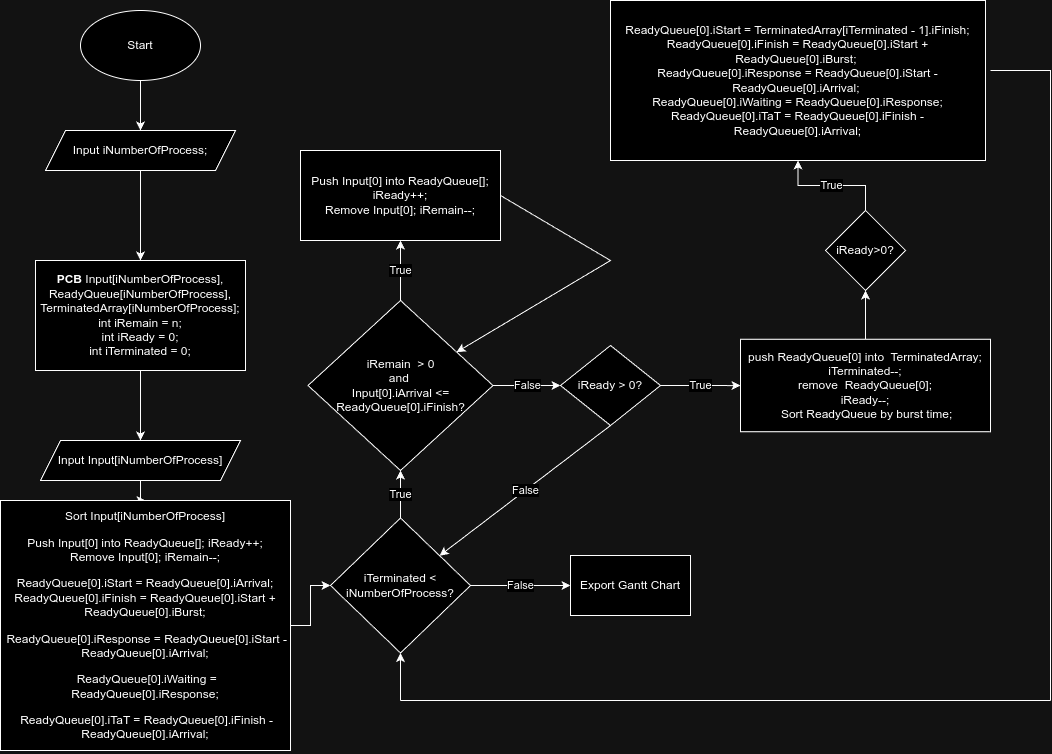

The diagram above was exported from draw.io. Its source (the exported page's mxGraphModel, read from the mxfile embedded in the PNG):
<mxGraphModel dx="1434" dy="770" grid="1" gridSize="10" guides="1" tooltips="1" connect="1" arrows="1" fold="1" page="1" pageScale="1" pageWidth="850" pageHeight="1100" math="0" shadow="0">
  <root>
    <mxCell id="0" />
    <mxCell id="1" parent="0" />
    <mxCell id="VRlIYIqPdMsqVN38_sTs-3" value="" style="edgeStyle=orthogonalEdgeStyle;rounded=0;orthogonalLoop=1;jettySize=auto;html=1;" parent="1" source="VRlIYIqPdMsqVN38_sTs-1" target="VRlIYIqPdMsqVN38_sTs-2" edge="1">
      <mxGeometry relative="1" as="geometry" />
    </mxCell>
    <mxCell id="VRlIYIqPdMsqVN38_sTs-1" value="Start" style="ellipse;whiteSpace=wrap;html=1;" parent="1" vertex="1">
      <mxGeometry x="110" y="60" width="120" height="70" as="geometry" />
    </mxCell>
    <mxCell id="VRlIYIqPdMsqVN38_sTs-5" value="" style="edgeStyle=orthogonalEdgeStyle;rounded=0;orthogonalLoop=1;jettySize=auto;html=1;" parent="1" source="VRlIYIqPdMsqVN38_sTs-2" target="VRlIYIqPdMsqVN38_sTs-4" edge="1">
      <mxGeometry relative="1" as="geometry" />
    </mxCell>
    <mxCell id="VRlIYIqPdMsqVN38_sTs-2" value="&lt;p&gt;Input iNumberOfProcess;&lt;/p&gt;&lt;p&gt;&lt;/p&gt;" style="shape=parallelogram;perimeter=parallelogramPerimeter;whiteSpace=wrap;html=1;fixedSize=1;" parent="1" vertex="1">
      <mxGeometry x="75" y="180" width="190" height="40" as="geometry" />
    </mxCell>
    <mxCell id="VRlIYIqPdMsqVN38_sTs-7" value="" style="edgeStyle=orthogonalEdgeStyle;rounded=0;orthogonalLoop=1;jettySize=auto;html=1;" parent="1" source="VRlIYIqPdMsqVN38_sTs-4" target="VRlIYIqPdMsqVN38_sTs-6" edge="1">
      <mxGeometry relative="1" as="geometry" />
    </mxCell>
    <mxCell id="VRlIYIqPdMsqVN38_sTs-4" value="&lt;strong&gt;PCB&lt;/strong&gt; Input[iNumberOfProcess],&lt;br&gt;ReadyQueue[iNumberOfProcess],&lt;br&gt;TerminatedArray[iNumberOfProcess];&lt;br&gt;int iRemain = n;&lt;br&gt;int iReady = 0;&lt;br&gt;int iTerminated = 0;" style="whiteSpace=wrap;html=1;" parent="1" vertex="1">
      <mxGeometry x="65" y="310" width="210" height="110" as="geometry" />
    </mxCell>
    <mxCell id="VRlIYIqPdMsqVN38_sTs-9" value="" style="edgeStyle=orthogonalEdgeStyle;rounded=0;orthogonalLoop=1;jettySize=auto;html=1;" parent="1" source="VRlIYIqPdMsqVN38_sTs-6" target="VRlIYIqPdMsqVN38_sTs-8" edge="1">
      <mxGeometry relative="1" as="geometry" />
    </mxCell>
    <mxCell id="VRlIYIqPdMsqVN38_sTs-6" value="&lt;p&gt;Input Input[iNumberOfProcess]&lt;/p&gt;&lt;p&gt;&lt;/p&gt;" style="shape=parallelogram;perimeter=parallelogramPerimeter;whiteSpace=wrap;html=1;fixedSize=1;" parent="1" vertex="1">
      <mxGeometry x="70" y="490" width="200" height="40" as="geometry" />
    </mxCell>
    <mxCell id="VRlIYIqPdMsqVN38_sTs-11" value="" style="edgeStyle=orthogonalEdgeStyle;rounded=0;orthogonalLoop=1;jettySize=auto;html=1;" parent="1" source="VRlIYIqPdMsqVN38_sTs-8" target="VRlIYIqPdMsqVN38_sTs-10" edge="1">
      <mxGeometry relative="1" as="geometry" />
    </mxCell>
    <mxCell id="VRlIYIqPdMsqVN38_sTs-8" value="&lt;p&gt;Sort Input[iNumberOfProcess]&lt;/p&gt;&lt;p&gt;Push Input[0] into ReadyQueue[]; iReady++;&lt;br&gt;Remove Input[0]; iRemain--;&lt;/p&gt;&lt;p&gt;ReadyQueue[0].iStart = ReadyQueue[0].iArrival; ReadyQueue[0].iFinish = ReadyQueue[0].iStart + ReadyQueue[0].iBurst;&lt;/p&gt;&lt;p&gt;&amp;nbsp;ReadyQueue[0].iResponse = ReadyQueue[0].iStart - ReadyQueue[0].iArrival;&lt;/p&gt;&lt;p&gt;&amp;nbsp;ReadyQueue[0].iWaiting = ReadyQueue[0].iResponse;&lt;/p&gt;&lt;p&gt;&amp;nbsp;ReadyQueue[0].iTaT = ReadyQueue[0].iFinish - ReadyQueue[0].iArrival;&lt;/p&gt;" style="whiteSpace=wrap;html=1;" parent="1" vertex="1">
      <mxGeometry x="30" y="550" width="290" height="250" as="geometry" />
    </mxCell>
    <mxCell id="VRlIYIqPdMsqVN38_sTs-16" value="False" style="edgeStyle=orthogonalEdgeStyle;rounded=0;orthogonalLoop=1;jettySize=auto;html=1;" parent="1" source="VRlIYIqPdMsqVN38_sTs-10" target="VRlIYIqPdMsqVN38_sTs-15" edge="1">
      <mxGeometry relative="1" as="geometry" />
    </mxCell>
    <mxCell id="VRlIYIqPdMsqVN38_sTs-18" value="True" style="edgeStyle=orthogonalEdgeStyle;rounded=0;orthogonalLoop=1;jettySize=auto;html=1;" parent="1" source="VRlIYIqPdMsqVN38_sTs-10" target="VRlIYIqPdMsqVN38_sTs-17" edge="1">
      <mxGeometry relative="1" as="geometry" />
    </mxCell>
    <mxCell id="VRlIYIqPdMsqVN38_sTs-10" value="iTerminated &amp;lt; iNumberOfProcess?" style="rhombus;whiteSpace=wrap;html=1;" parent="1" vertex="1">
      <mxGeometry x="360" y="567.5" width="140" height="135" as="geometry" />
    </mxCell>
    <mxCell id="VRlIYIqPdMsqVN38_sTs-15" value="Export Gantt Chart" style="whiteSpace=wrap;html=1;" parent="1" vertex="1">
      <mxGeometry x="600" y="605" width="120" height="60" as="geometry" />
    </mxCell>
    <mxCell id="VRlIYIqPdMsqVN38_sTs-20" value="True" style="edgeStyle=orthogonalEdgeStyle;rounded=0;orthogonalLoop=1;jettySize=auto;html=1;" parent="1" source="VRlIYIqPdMsqVN38_sTs-17" target="VRlIYIqPdMsqVN38_sTs-19" edge="1">
      <mxGeometry relative="1" as="geometry" />
    </mxCell>
    <mxCell id="VRlIYIqPdMsqVN38_sTs-24" value="False" style="edgeStyle=orthogonalEdgeStyle;rounded=0;orthogonalLoop=1;jettySize=auto;html=1;" parent="1" source="VRlIYIqPdMsqVN38_sTs-17" target="VRlIYIqPdMsqVN38_sTs-23" edge="1">
      <mxGeometry relative="1" as="geometry" />
    </mxCell>
    <mxCell id="VRlIYIqPdMsqVN38_sTs-17" value="iRemain&amp;nbsp; &amp;gt; 0&lt;div&gt;and&amp;nbsp;&lt;/div&gt;&lt;div&gt;Input[0].iArrival &amp;lt;= ReadyQueue[0].iFinish?&lt;/div&gt;" style="rhombus;whiteSpace=wrap;html=1;" parent="1" vertex="1">
      <mxGeometry x="337.5" y="350" width="185" height="170" as="geometry" />
    </mxCell>
    <mxCell id="VRlIYIqPdMsqVN38_sTs-19" value="Push Input[0] into ReadyQueue[]; iReady++;&lt;br&gt;Remove Input[0]; iRemain--;" style="whiteSpace=wrap;html=1;" parent="1" vertex="1">
      <mxGeometry x="330" y="200" width="200" height="90" as="geometry" />
    </mxCell>
    <mxCell id="VRlIYIqPdMsqVN38_sTs-35" value="True" style="edgeStyle=orthogonalEdgeStyle;rounded=0;orthogonalLoop=1;jettySize=auto;html=1;" parent="1" source="VRlIYIqPdMsqVN38_sTs-23" target="VRlIYIqPdMsqVN38_sTs-34" edge="1">
      <mxGeometry relative="1" as="geometry" />
    </mxCell>
    <mxCell id="VRlIYIqPdMsqVN38_sTs-23" value="iReady &amp;gt; 0?" style="rhombus;whiteSpace=wrap;html=1;" parent="1" vertex="1">
      <mxGeometry x="590" y="395" width="100" height="80" as="geometry" />
    </mxCell>
    <mxCell id="VRlIYIqPdMsqVN38_sTs-33" value="" style="endArrow=classic;html=1;rounded=0;exitX=1;exitY=0.5;exitDx=0;exitDy=0;" parent="1" source="VRlIYIqPdMsqVN38_sTs-19" target="VRlIYIqPdMsqVN38_sTs-17" edge="1">
      <mxGeometry width="50" height="50" relative="1" as="geometry">
        <mxPoint x="380" y="400" as="sourcePoint" />
        <mxPoint x="430" y="350" as="targetPoint" />
        <Array as="points">
          <mxPoint x="640" y="310" />
        </Array>
      </mxGeometry>
    </mxCell>
    <mxCell id="VRlIYIqPdMsqVN38_sTs-37" value="" style="edgeStyle=orthogonalEdgeStyle;rounded=0;orthogonalLoop=1;jettySize=auto;html=1;" parent="1" source="VRlIYIqPdMsqVN38_sTs-34" target="VRlIYIqPdMsqVN38_sTs-36" edge="1">
      <mxGeometry relative="1" as="geometry" />
    </mxCell>
    <mxCell id="VRlIYIqPdMsqVN38_sTs-34" value="push ReadyQueue[0] into&amp;nbsp;&amp;nbsp;TerminatedArray;&lt;div&gt;iTerminated--;&lt;br&gt;&lt;div&gt;remove&amp;nbsp; ReadyQueue[0];&lt;/div&gt;&lt;div&gt;iReady--;&lt;/div&gt;&lt;div&gt;&amp;nbsp;Sort ReadyQueue by burst time;&lt;/div&gt;&lt;/div&gt;" style="whiteSpace=wrap;html=1;" parent="1" vertex="1">
      <mxGeometry x="770" y="388.75" width="250" height="92.5" as="geometry" />
    </mxCell>
    <mxCell id="VRlIYIqPdMsqVN38_sTs-40" value="True" style="edgeStyle=orthogonalEdgeStyle;rounded=0;orthogonalLoop=1;jettySize=auto;html=1;" parent="1" source="VRlIYIqPdMsqVN38_sTs-36" target="VRlIYIqPdMsqVN38_sTs-39" edge="1">
      <mxGeometry relative="1" as="geometry" />
    </mxCell>
    <mxCell id="VRlIYIqPdMsqVN38_sTs-36" value="iReady&amp;gt;0?" style="rhombus;whiteSpace=wrap;html=1;" parent="1" vertex="1">
      <mxGeometry x="855" y="260" width="80" height="80" as="geometry" />
    </mxCell>
    <mxCell id="VRlIYIqPdMsqVN38_sTs-38" value="False" style="endArrow=classic;html=1;rounded=0;exitX=0.5;exitY=1;exitDx=0;exitDy=0;" parent="1" source="VRlIYIqPdMsqVN38_sTs-23" target="VRlIYIqPdMsqVN38_sTs-10" edge="1">
      <mxGeometry width="50" height="50" relative="1" as="geometry">
        <mxPoint x="540" y="500" as="sourcePoint" />
        <mxPoint x="590" y="450" as="targetPoint" />
      </mxGeometry>
    </mxCell>
    <mxCell id="VRlIYIqPdMsqVN38_sTs-39" value="ReadyQueue[0].iStart = TerminatedArray[iTerminated - 1].iFinish; ReadyQueue[0].iFinish = ReadyQueue[0].iStart + ReadyQueue[0].iBurst;&amp;nbsp;&lt;div&gt;ReadyQueue[0].iResponse = ReadyQueue[0].iStart - ReadyQueue[0].iArrival;&amp;nbsp;&lt;/div&gt;&lt;div&gt;ReadyQueue[0].iWaiting = ReadyQueue[0].iResponse; ReadyQueue[0].iTaT = ReadyQueue[0].iFinish - ReadyQueue[0].iArrival;&lt;/div&gt;" style="whiteSpace=wrap;html=1;" parent="1" vertex="1">
      <mxGeometry x="640" y="50" width="375" height="160" as="geometry" />
    </mxCell>
    <mxCell id="VRlIYIqPdMsqVN38_sTs-47" value="" style="endArrow=none;html=1;rounded=0;" parent="1" edge="1">
      <mxGeometry width="50" height="50" relative="1" as="geometry">
        <mxPoint x="1020" y="120" as="sourcePoint" />
        <mxPoint x="1080" y="750" as="targetPoint" />
        <Array as="points">
          <mxPoint x="1080" y="120" />
        </Array>
      </mxGeometry>
    </mxCell>
    <mxCell id="VRlIYIqPdMsqVN38_sTs-48" value="" style="endArrow=none;html=1;rounded=0;" parent="1" edge="1">
      <mxGeometry width="50" height="50" relative="1" as="geometry">
        <mxPoint x="430" y="750" as="sourcePoint" />
        <mxPoint x="1080" y="750" as="targetPoint" />
      </mxGeometry>
    </mxCell>
    <mxCell id="VRlIYIqPdMsqVN38_sTs-49" value="" style="endArrow=classic;html=1;rounded=0;" parent="1" target="VRlIYIqPdMsqVN38_sTs-10" edge="1">
      <mxGeometry width="50" height="50" relative="1" as="geometry">
        <mxPoint x="430" y="750" as="sourcePoint" />
        <mxPoint x="600" y="550" as="targetPoint" />
      </mxGeometry>
    </mxCell>
  </root>
</mxGraphModel>